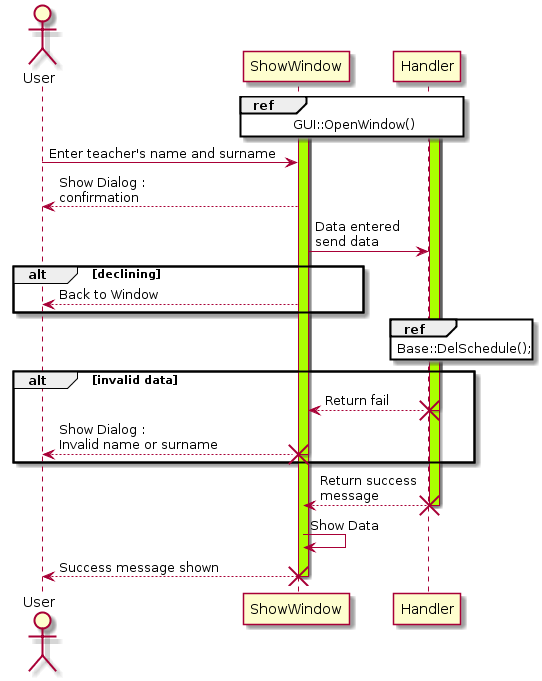

The diagram above was rendered by PlantUML. Its source (embedded in the PNG):
@startuml
actor User


ref over ShowWindow, Handler: GUI::OpenWindow()
activate ShowWindow
activate ShowWindow #aaff00

activate Handler
activate Handler #aaff00

User -> ShowWindow : Enter teacher's name and surname
ShowWindow --> User : Show Dialog :\nconfirmation
ShowWindow -> Handler : Data entered\nsend data
alt declining
ShowWindow --> User: Back to Window
end
ref over Handler : Base::DelSchedule();
alt invalid data
Handler --> ShowWindow : Return fail
destroy Handler
ShowWindow --> User : Show Dialog :\nInvalid name or surname
destroy ShowWindow
end

Handler --> ShowWindow : Return success\nmessage
destroy Handler
ShowWindow -> ShowWindow : Show Data
ShowWindow --> User : Success message shown
destroy ShowWindow
@enduml